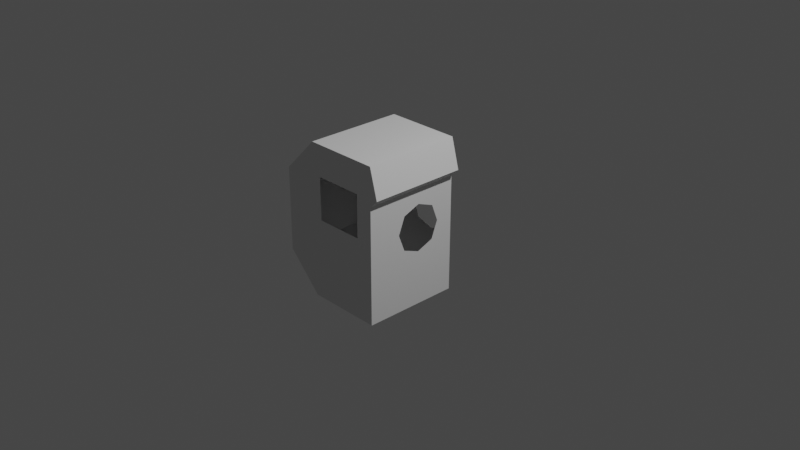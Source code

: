 # Source: sspx-airlock-25-1-iva.blend  (saved by Blender 3.1.7; exported with 4.5.12 LTS)
import bpy
from mathutils import Matrix  # noqa: F401  (used for matrix-valued properties, if any)

bpy.ops.wm.read_factory_settings(use_empty=True)
scene = bpy.context.scene
scene.name = 'Scene'

# ---- collections
col_collection = bpy.data.collections.new('Collection'); scene.collection.children.link(col_collection)

# ---- world
world_world = bpy.data.worlds.new('World'); scene.world = world_world
world_world.use_nodes = True; world_world.node_tree.nodes.clear()
_N = world_world.node_tree.nodes; _L = world_world.node_tree.links
n0 = _N.new('ShaderNodeOutputWorld'); n0.name = 'World Output'; n0.location = (300, 300)
n1 = _N.new('ShaderNodeBackground'); n1.name = 'Background'; n1.location = (10, 300)
n1.inputs[0].default_value = (0.05088, 0.05088, 0.05088, 1.0)
_L.new(n1.outputs[0], n0.inputs[0])
n0.is_active_output = True
world_world.color = (0.05088, 0.05088, 0.05088)
world_world.use_sun_shadow = False
world_world.sun_shadow_jitter_overblur = 0.0

# ---- cameras
cam_camera = bpy.data.cameras.new('Camera')
cam_camera.clip_end = 100.0
cam_camera.ortho_scale = 7.314

# ---- lights
light_light = bpy.data.lights.new('Light', 'POINT')
light_light.transmission_factor = 0.0
light_light.energy = 1000.0
light_light.shadow_soft_size = 0.1
light_light.shadow_maximum_resolution = 0.006
light_light.use_absolute_resolution = True

# ---- meshes
me_airlockinternalshell_001 = bpy.data.meshes.new('AirlockInternalShell.001')
me_airlockinternalshell_001.from_pydata([(0.08737, -0.6359, 0.5038), (-0.4631, -0.6359, 0.03046), (-0.9579, -0.6359, 0.4604), (0.085, -0.6359, 0.03046), (0.1929, 0.4579, -0.1954), (-0.1921, 0.4579, -0.1954), (0.1941, 0.4579, 0.1847), (0.2808, 0.4579, 0.8509), (-0.1912, 0.4579, 0.1847), (-0.5675, -0.6359, -0.8723), (-0.5675, 0.4579, -0.8723), (-0.5634, 0.4579, 0.853), (-0.4631, -0.6359, 0.505), (0.371, -0.6359, 0.5195), (0.371, 0.4579, 0.5195), (-0.5634, -0.6359, 0.853), (0.2808, -0.6359, 0.8509), (-0.9601, -0.6359, -0.4778), (0.2791, -0.191, 0.1883), (0.2773, -0.191, -0.1921), (0.2773, 0.1901, -0.1921), (-0.9601, 0.4579, -0.4778), (-0.9579, 0.4579, 0.4604), (0.2791, 0.1901, 0.1883), (0.0002355, 0.4579, -0.2588), (-0.2558, 0.4579, -0.005379), (0.2576, 0.4579, -0.005379), (0.001589, 0.4579, 0.248), (0.2766, 0.4579, -0.8743), (0.2798, 0.4579, 0.4288), (0.2798, -0.6359, 0.4288), (0.2766, -0.6359, -0.8743), (0.2782, 0.2642, -0.001899), (0.2782, -0.2652, -0.001899), (0.2791, -0.0004653, 0.2623), (0.2773, -0.0004652, -0.2661)], [], [(15, 17, 2), (9, 17, 31), (29, 7, 22), (7, 11, 22), (14, 7, 29), (10, 28, 21), (21, 22, 17), (2, 17, 22), (31, 28, 9), (28, 10, 9), (15, 11, 16), (11, 7, 16), (22, 11, 2), (15, 2, 11), (17, 9, 21), (10, 21, 9), (13, 16, 7, 14), (16, 13, 30), (29, 30, 14), (13, 14, 30), (0, 12, 15, 16), (12, 1, 17, 15), (0, 16, 30), (3, 0, 30, 31), (1, 3, 31, 17), (4, 24, 5, 21, 28), (5, 25, 8, 22, 21), (6, 26, 4, 28, 29), (8, 27, 6, 29, 22), (20, 32, 23, 29, 28), (18, 33, 19, 31, 30), (23, 34, 18, 30, 29), (19, 35, 20, 28, 31)])
_uv = me_airlockinternalshell_001.uv_layers.new(name='UVMap')
_uv.uv.foreach_set('vector', [0.06112, 0.7668, 0.008711, 0.882, 0.008711, 0.8182, 0.06112, 0.9921, 0.008711, 0.9407, 0.1735, 0.8827, 0.1588, 0.5929, 0.1282, 0.5929, 0.1783, 0.4352, 0.1282, 0.5929, 0.1282, 0.4853, 0.1783, 0.4352, 0.1704, 0.6044, 0.1282, 0.5929, 0.1588, 0.5929, 0.3479, 0.4853, 0.3197, 0.5929, 0.2406, 0.4352, 0.9972, 0.002, 0.9274, 0.002, 0.9972, 0.158, 0.9274, 0.158, 0.9972, 0.158, 0.9274, 0.002, 0.7318, 0.158, 0.7318, 0.119, 0.8522, 0.158, 0.7318, 0.002, 0.8522, 0.002, 0.8522, 0.158, 0.8481, 0.158, 0.8481, 0.002, 0.7277, 0.158, 0.8481, 0.002, 0.7277, 0.119, 0.7277, 0.158, 0.9274, 0.002, 0.8481, 0.002, 0.9274, 0.158, 0.8481, 0.158, 0.9274, 0.158, 0.8481, 0.002, 0.9316, 0.158, 0.8522, 0.158, 0.9316, 0.002, 0.8522, 0.002, 0.9316, 0.002, 0.8522, 0.158, 0.1857, 0.81, 0.1735, 0.7668, 0.7277, 0.119, 0.1704, 0.6044, 0.1735, 0.7668, 0.1857, 0.81, 0.1735, 0.7981, 0.4376, 0.119, 0.4376, 0.158, 0.4193, 0.119, 0.4193, 0.158, 0.4193, 0.119, 0.4376, 0.158, 0.1679, 0.7716, 0.06533, 0.7704, 0.06112, 0.7668, 0.1735, 0.7668, 0.06533, 0.7704, 0.01568, 0.8788, 0.008711, 0.882, 0.06112, 0.7668, 0.1679, 0.7716, 0.1735, 0.7668, 0.1735, 0.8219, 0.1679, 0.8803, 0.1679, 0.8186, 0.1735, 0.8219, 0.1735, 0.8827, 0.01568, 0.8788, 0.1679, 0.8803, 0.1735, 0.8827, 0.008711, 0.882, 0.2393, 0.588, 0.2387, 0.514, 0.2382, 0.4401, 0.2406, 0.4352, 0.2412, 0.5929, 0.2382, 0.4401, 0.2095, 0.4401, 0.1808, 0.4401, 0.1783, 0.4352, 0.2406, 0.4352, 0.1837, 0.588, 0.2115, 0.588, 0.2393, 0.588, 0.2412, 0.5929, 0.1819, 0.5929, 0.1808, 0.4401, 0.1823, 0.514, 0.1837, 0.588, 0.1819, 0.5929, 0.1783, 0.4352, 0.7211, 0.1245, 0.5799, 0.1327, 0.4386, 0.1409, 0.4376, 0.119, 0.7318, 0.119, 0.199, 0.7794, 0.4576, 0.4762, 0.7161, 0.173, 0.7318, 0.158, 0.1735, 0.8219, 0.4386, 0.1409, 0.3188, 0.4601, 0.199, 0.7794, 0.1735, 0.8219, 0.4376, 0.119, 0.7161, 0.173, 0.7186, 0.1488, 0.7211, 0.1245, 0.7318, 0.119, 0.7318, 0.158])
me_airlockinternalshell_001.use_remesh_fix_poles = True
me_airlockinternalshell_001.use_remesh_preserve_attributes = False
me_airlockinternalshell_001.update()
me_airlockinternalshell_001.normals_split_custom_set([tuple(v) for v in zip(*[iter([1.761e-07, 1.0, 9.27e-08, 1.761e-07, 1.0, 9.27e-08, 1.761e-07, 1.0, 9.27e-08, 3.64e-10, 1.0, 0.0, 3.64e-10, 1.0, 0.0, 3.64e-10, 1.0, 0.0, -7.212e-09, -1.0, -4.563e-07, -7.212e-09, -1.0, -4.563e-07, -7.212e-09, -1.0, -4.563e-07, -7.279e-10, -1.0, -3.588e-07, -7.279e-10, -1.0, -3.588e-07, -7.279e-10, -1.0, -3.588e-07, 2.817e-07, -1.0, -4.167e-07, 2.817e-07, -1.0, -4.167e-07, 2.817e-07, -1.0, -4.167e-07, 0.0, -1.0, 0.0, 0.0, -1.0, 0.0, 0.0, -1.0, 0.0, 1.0, -2.323e-07, -0.002403, 1.0, -2.323e-07, -0.002403, 1.0, -2.323e-07, -0.002403, 1.0, 1.162e-07, -0.002403, 1.0, 1.162e-07, -0.002403, 1.0, 1.162e-07, -0.002403, 0.002403, -2.181e-07, 1.0, 0.002403, -2.181e-07, 1.0, 0.002403, -2.181e-07, 1.0, 0.002403, -2.181e-07, 1.0, 0.002403, -2.181e-07, 1.0, 0.002403, -2.181e-07, 1.0, -0.002403, 1.636e-07, -1.0, -0.002403, 1.636e-07, -1.0, -0.002403, 1.636e-07, -1.0, -0.002403, 1.636e-07, -1.0, -0.002403, 1.636e-07, -1.0, -0.002403, 1.636e-07, -1.0, 0.7054, 0.0, -0.7088, 0.7054, 0.0, -0.7088, 0.7054, 0.0, -0.7088, 0.7054, 1.958e-07, -0.7088, 0.7054, 1.958e-07, -0.7088, 0.7054, 1.958e-07, -0.7088, 0.7088, -1.958e-07, 0.7054, 0.7088, -1.958e-07, 0.7054, 0.7088, -1.958e-07, 0.7054, 0.7088, -1.958e-07, 0.7054, 0.7088, -1.958e-07, 0.7054, 0.7088, -1.958e-07, 0.7054, -0.9649, 5.95e-08, -0.2626, -0.9649, 5.95e-08, -0.2626, -0.9649, 5.95e-08, -0.2626, -0.9649, 5.95e-08, -0.2626, -1.408e-07, 1.0, 1.939e-07, -1.408e-07, 1.0, 1.939e-07, -1.408e-07, 1.0, 1.939e-07, -0.7054, -1.059e-07, 0.7088, -0.7054, -1.059e-07, 0.7088, -0.7054, -1.059e-07, 0.7088, -0.7054, -1.059e-07, 0.7088, -0.7054, -1.059e-07, 0.7088, -0.7054, -1.059e-07, 0.7088, 0.0, 1.0, 0.0, 0.0, 1.0, 0.0, 0.0, 1.0, 0.0, 0.0, 1.0, 0.0, -7.531e-08, 1.0, 3.525e-07, -7.531e-08, 1.0, 3.525e-07, -7.531e-08, 1.0, 3.525e-07, -7.531e-08, 1.0, 3.525e-07, -2.545e-07, 1.0, 1.69e-07, -2.545e-07, 1.0, 1.69e-07, -2.545e-07, 1.0, 1.69e-07, 6.105e-07, 1.0, 3.237e-07, 6.105e-07, 1.0, 3.237e-07, 6.105e-07, 1.0, 3.237e-07, 6.105e-07, 1.0, 3.237e-07, -6.373e-08, 1.0, 9.02e-08, -6.373e-08, 1.0, 9.02e-08, -6.373e-08, 1.0, 9.02e-08, -6.373e-08, 1.0, 9.02e-08, -1.327e-08, -1.0, 0.0, -1.327e-08, -1.0, 0.0, -1.327e-08, -1.0, 0.0, -1.327e-08, -1.0, 0.0, -1.327e-08, -1.0, 0.0, 6.039e-10, -1.0, -1.708e-07, 6.039e-10, -1.0, -1.708e-07, 6.039e-10, -1.0, -1.708e-07, 6.039e-10, -1.0, -1.708e-07, 6.039e-10, -1.0, -1.708e-07, -3.262e-07, -1.0, -2.168e-07, -3.262e-07, -1.0, -2.168e-07, -3.262e-07, -1.0, -2.168e-07, -3.262e-07, -1.0, -2.168e-07, -3.262e-07, -1.0, -2.168e-07, -2.437e-09, -1.0, 3.083e-07, -2.437e-09, -1.0, 3.083e-07, -2.437e-09, -1.0, 3.083e-07, -2.437e-09, -1.0, 3.083e-07, -2.437e-09, -1.0, 3.083e-07, -1.0, 0.002626, 0.002851, -1.0, 0.002626, 0.002851, -1.0, 0.002626, 0.002851, -1.0, 0.002626, 0.002851, -1.0, 0.002626, 0.002851, -1.0, -0.00154, 0.002906, -1.0, -0.00154, 0.002906, -1.0, -0.00154, 0.002906, -1.0, -0.00154, 0.002906, -1.0, -0.00154, 0.002906, -1.0, 1.304e-08, 0.002799, -1.0, 1.304e-08, 0.002799, -1.0, 1.304e-08, 0.002799, -1.0, 1.304e-08, 0.002799, -1.0, 1.304e-08, 0.002799, -1.0, 7.393e-08, 0.0009344, -1.0, 7.393e-08, 0.0009344, -1.0, 7.393e-08, 0.0009344, -1.0, 7.393e-08, 0.0009344, -1.0, 7.393e-08, 0.0009344])] * 3)])

# ---- objects
ob_light = bpy.data.objects.new('Light', light_light)
ob_camera = bpy.data.objects.new('Camera', cam_camera)
ob_nf_htch_iva_basic = bpy.data.objects.new('NF_HTCH_IVA_Basic', None)
ob_nf_htch_iva_basic_001 = bpy.data.objects.new('NF_HTCH_IVA_Basic.001', None)
ob_nf_htch_eva_basic = bpy.data.objects.new('NF_HTCH_EVA_Basic', None)
ob_shellcollider = bpy.data.objects.new('shellCollider', me_airlockinternalshell_001)
ob_freeiva = bpy.data.objects.new('FreeIva', None)

# ---- transforms, parenting, visibility, modifiers, constraints
ob_light.location = (4.076, 1.005, 5.904)
ob_light.rotation_euler = (0.6503, 0.05522, 1.866)
ob_light.lock_rotations_4d = False
ob_light.empty_display_type = 'ARROWS'
ob_light.color = (0.0, 0.0, 0.0, 0.0)
ob_light.lineart.crease_threshold = 0.0
ob_camera.location = (7.359, -6.926, 4.958)
ob_camera.rotation_euler = (1.109, 0.0, 0.8149)
ob_camera.lock_rotations_4d = False
ob_camera.empty_display_type = 'ARROWS'
ob_camera.color = (0.0, 0.0, 0.0, 0.0)
ob_camera.display_type = 'WIRE'
ob_camera.lineart.crease_threshold = 0.0
ob_nf_htch_iva_basic.location = (-0.285, 0.435, 0.0)
ob_nf_htch_iva_basic.rotation_mode = 'QUATERNION'
ob_nf_htch_iva_basic.rotation_quaternion = (0.7071, 0.7071, 0.0, 0.0)
ob_nf_htch_iva_basic.scale = (0.855, 0.855, 0.855)
ob_nf_htch_iva_basic_001.location = (0.244, -0.073, -0.021)
ob_nf_htch_iva_basic_001.rotation_mode = 'QUATERNION'
ob_nf_htch_iva_basic_001.rotation_quaternion = (0.5, 0.5, -0.5, -0.5)
ob_nf_htch_iva_basic_001.scale = (0.855, 0.855, 0.855)
ob_nf_htch_eva_basic.location = (-0.185, -0.589, 0.267)
ob_nf_htch_eva_basic.rotation_mode = 'QUATERNION'
ob_nf_htch_eva_basic.rotation_quaternion = (0.5, -0.5, 0.5, 0.5)
ob_shellcollider.parent = ob_freeiva
ob_shellcollider.location = (0.0, 0.0, 0.0)
ob_shellcollider.rotation_mode = 'QUATERNION'
ob_shellcollider.rotation_quaternion = (1.0, 0.0, 0.0, 0.0)
ob_freeiva.location = (0.0, 0.0, 0.0)
ob_freeiva.rotation_mode = 'QUATERNION'
ob_freeiva.rotation_quaternion = (1.0, 0.0, 0.0, 0.0)

# ---- collection membership
col_collection.objects.link(ob_light)
col_collection.objects.link(ob_camera)
col_collection.objects.link(ob_nf_htch_iva_basic)
col_collection.objects.link(ob_nf_htch_iva_basic_001)
col_collection.objects.link(ob_nf_htch_eva_basic)
col_collection.objects.link(ob_shellcollider)
col_collection.objects.link(ob_freeiva)

# ---- scene / render settings (as saved in the file)
scene.camera = ob_camera
scene.frame_start = 1; scene.frame_end = 250; scene.frame_set(120)
scene.render.engine = 'BLENDER_EEVEE_NEXT'
scene.cycles.sampling_pattern = 'TABULATED_SOBOL'
scene.cycles.use_light_tree = False
scene.view_settings.view_transform = 'Filmic'
bpy.context.view_layer.update()
